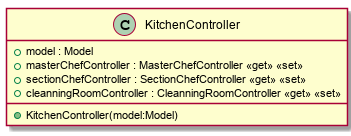

The diagram above was rendered by PlantUML. Its source (embedded in the PNG):
@startuml
class KitchenController {
    + model : Model
    + masterChefController : MasterChefController <<get>> <<set>>
    + sectionChefController : SectionChefController <<get>> <<set>>
    + cleanningRoomController : CleanningRoomController <<get>> <<set>>
    + KitchenController(model:Model)
}
@enduml